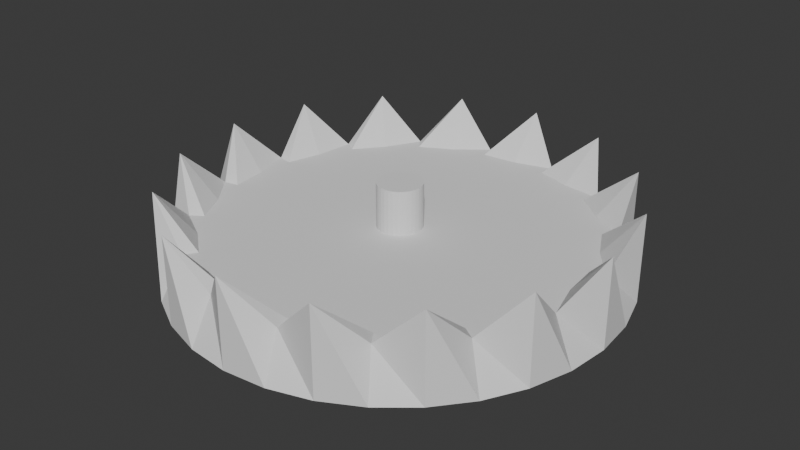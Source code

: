 # Source: MonarchBase.blend  (saved by Blender 4.3.34; exported with 4.5.12 LTS)
import bpy
from mathutils import Matrix  # noqa: F401  (used for matrix-valued properties, if any)

bpy.ops.wm.read_factory_settings(use_empty=True)
scene = bpy.context.scene
scene.name = 'Scene'

# ---- collections
col_collection = bpy.data.collections.new('Collection'); scene.collection.children.link(col_collection)

# ---- world
world_world = bpy.data.worlds.new('World'); scene.world = world_world
world_world.use_nodes = True; world_world.node_tree.nodes.clear()
_N = world_world.node_tree.nodes; _L = world_world.node_tree.links
n0 = _N.new('ShaderNodeOutputWorld'); n0.name = 'World Output'; n0.location = (300, 300)
n1 = _N.new('ShaderNodeBackground'); n1.name = 'Background'; n1.location = (10, 300)
n1.inputs[0].default_value = (0.05088, 0.05088, 0.05088, 1.0)
_L.new(n1.outputs[0], n0.inputs[0])
n0.is_active_output = True
world_world.color = (0.05088, 0.05088, 0.05088)
world_world.sun_shadow_jitter_overblur = 0.0

# ---- meshes
me_cylinder_003 = bpy.data.meshes.new('Cylinder.003')
me_cylinder_003.from_pydata([(0.0, 1.0, -2.98e-07), (0.0, 0.8194, 2.0), (0.1951, 0.9808, -2.98e-07), (0.1599, 0.8037, 2.0), (0.3827, 0.9239, -2.98e-07), (0.3136, 0.7571, 2.0), (0.5556, 0.8315, -2.98e-07), (0.4553, 0.6813, 2.0), (0.7071, 0.7071, -2.98e-07), (0.5794, 0.5794, 2.0), (0.8315, 0.5556, -2.98e-07), (0.6813, 0.4553, 2.0), (0.9239, 0.3827, -2.98e-07), (0.7571, 0.3136, 2.0), (0.9808, 0.1951, -2.98e-07), (0.8037, 0.1599, 2.0), (1.0, 0.0, -2.98e-07), (0.8194, 0.0, 2.0), (0.9808, -0.1951, -2.98e-07), (0.8037, -0.1599, 2.0), (0.9239, -0.3827, -2.98e-07), (0.7571, -0.3136, 2.0), (0.8315, -0.5556, -2.98e-07), (0.6813, -0.4553, 2.0), (0.7071, -0.7071, -2.98e-07), (0.5794, -0.5794, 2.0), (0.5556, -0.8315, -2.98e-07), (0.4553, -0.6813, 2.0), (0.3827, -0.9239, -2.98e-07), (0.3136, -0.7571, 2.0), (0.1951, -0.9808, -2.98e-07), (0.1599, -0.8037, 2.0), (0.0, -1.0, -2.98e-07), (0.0, -0.8194, 2.0), (-0.1951, -0.9808, -2.98e-07), (-0.1599, -0.8037, 2.0), (-0.3827, -0.9239, -2.98e-07), (-0.3136, -0.7571, 2.0), (-0.5556, -0.8315, -2.98e-07), (-0.4553, -0.6813, 2.0), (-0.7071, -0.7071, -2.98e-07), (-0.5794, -0.5794, 2.0), (-0.8315, -0.5556, -2.98e-07), (-0.6813, -0.4553, 2.0), (-0.9239, -0.3827, -2.98e-07), (-0.7571, -0.3136, 2.0), (-0.9808, -0.1951, -2.98e-07), (-0.8037, -0.1599, 2.0), (-1.0, 0.0, -2.98e-07), (-0.8194, 0.0, 2.0), (-0.9808, 0.1951, -2.98e-07), (-0.8037, 0.1599, 2.0), (-0.9239, 0.3827, -2.98e-07), (-0.7571, 0.3136, 2.0), (-0.8315, 0.5556, -2.98e-07), (-0.6813, 0.4553, 2.0), (-0.7071, 0.7071, -2.98e-07), (-0.5794, 0.5794, 2.0), (-0.5556, 0.8315, -2.98e-07), (-0.4553, 0.6813, 2.0), (-0.3827, 0.9239, -2.98e-07), (-0.3136, 0.7571, 2.0), (-0.1951, 0.9808, -2.98e-07), (-0.1599, 0.8037, 2.0), (0.1759, 0.8844, 2.0), (0.0, 1.0, 3.995), (0.3827, 0.9239, 3.995), (0.501, 0.7498, 2.0), (0.7071, 0.7071, 3.995), (0.7498, 0.501, 2.0), (0.9239, 0.3827, 3.995), (0.8844, 0.1759, 2.0), (1.0, 0.0, 3.995), (0.8844, -0.1759, 2.0), (0.9239, -0.3827, 3.995), (0.7498, -0.501, 2.0), (0.7071, -0.7071, 3.995), (0.501, -0.7498, 2.0), (0.3827, -0.9239, 3.995), (0.1759, -0.8844, 2.0), (0.0, -1.0, 3.995), (-0.1759, -0.8844, 2.0), (-0.3827, -0.9239, 3.995), (-0.501, -0.7498, 2.0), (-0.7071, -0.7071, 3.995), (-0.7498, -0.501, 2.0), (-0.9239, -0.3827, 3.995), (-0.8844, -0.1759, 2.0), (-1.0, 0.0, 3.995), (-0.8844, 0.1759, 2.0), (-0.9239, 0.3827, 3.995), (-0.7498, 0.501, 2.0), (-0.7071, 0.7071, 3.995), (-0.501, 0.7498, 2.0), (-0.3827, 0.9239, 3.995), (-0.1759, 0.8844, 2.0), (-2.146e-07, 0.09901, 2.0), (-2.146e-07, 0.09901, 4.0), (0.01951, 0.09711, 2.0), (0.01951, 0.09711, 4.0), (0.03827, 0.09147, 2.0), (0.03827, 0.09147, 4.0), (0.05556, 0.08232, 2.0), (0.05556, 0.08232, 4.0), (0.07071, 0.07001, 2.0), (0.07071, 0.07001, 4.0), (0.08315, 0.05501, 2.0), (0.08315, 0.05501, 4.0), (0.09239, 0.03789, 2.0), (0.09239, 0.03789, 4.0), (0.09808, 0.01932, 2.0), (0.09808, 0.01932, 4.0), (0.1, -3.32e-09, 2.0), (0.1, -3.32e-09, 4.0), (0.09808, -0.01932, 2.0), (0.09808, -0.01932, 4.0), (0.09239, -0.03789, 2.0), (0.09239, -0.03789, 4.0), (0.08315, -0.05501, 2.0), (0.08315, -0.05501, 4.0), (0.07071, -0.07001, 2.0), (0.07071, -0.07001, 4.0), (0.05556, -0.08232, 2.0), (0.05556, -0.08232, 4.0), (0.03827, -0.09147, 2.0), (0.03827, -0.09147, 4.0), (0.01951, -0.09711, 2.0), (0.01951, -0.09711, 4.0), (-2.146e-07, -0.09901, 2.0), (-2.146e-07, -0.09901, 4.0), (-0.01951, -0.09711, 2.0), (-0.01951, -0.09711, 4.0), (-0.03827, -0.09147, 2.0), (-0.03827, -0.09147, 4.0), (-0.05556, -0.08232, 2.0), (-0.05556, -0.08232, 4.0), (-0.07071, -0.07001, 2.0), (-0.07071, -0.07001, 4.0), (-0.08315, -0.05501, 2.0), (-0.08315, -0.05501, 4.0), (-0.09239, -0.03789, 2.0), (-0.09239, -0.03789, 4.0), (-0.09808, -0.01932, 2.0), (-0.09808, -0.01932, 4.0), (-0.1, -3.32e-09, 2.0), (-0.1, -3.32e-09, 4.0), (-0.09808, 0.01932, 2.0), (-0.09808, 0.01932, 4.0), (-0.09239, 0.03789, 2.0), (-0.09239, 0.03789, 4.0), (-0.08315, 0.05501, 2.0), (-0.08315, 0.05501, 4.0), (-0.07071, 0.07001, 2.0), (-0.07071, 0.07001, 4.0), (-0.05556, 0.08232, 2.0), (-0.05556, 0.08232, 4.0), (-0.03827, 0.09147, 2.0), (-0.03827, 0.09147, 4.0), (-0.01951, 0.09711, 2.0), (-0.01951, 0.09711, 4.0), (0.0, 0.8346, 2.0), (0.1628, 0.8186, 2.0), (0.3194, 0.7711, 2.0), (0.4637, 0.6939, 2.0), (0.5901, 0.5901, 2.0), (0.6939, 0.4637, 2.0), (0.7711, 0.3194, 2.0), (0.8186, 0.1628, 2.0), (0.8346, 9.138e-10, 2.0), (0.8186, -0.1628, 2.0), (0.7711, -0.3194, 2.0), (0.6939, -0.4637, 2.0), (0.5901, -0.5901, 2.0), (0.4637, -0.6939, 2.0), (0.3194, -0.7711, 2.0), (0.1628, -0.8186, 2.0), (0.0, -0.8346, 2.0), (-0.1628, -0.8186, 2.0), (-0.3194, -0.7711, 2.0), (-0.4637, -0.6939, 2.0), (-0.5901, -0.5901, 2.0), (-0.6939, -0.4637, 2.0), (-0.7711, -0.3194, 2.0), (-0.8186, -0.1628, 2.0), (-0.8346, 9.138e-10, 2.0), (-0.8186, 0.1628, 2.0), (-0.7711, 0.3194, 2.0), (-0.6939, 0.4637, 2.0), (-0.5901, 0.5901, 2.0), (-0.4637, 0.6939, 2.0), (-0.3194, 0.7711, 2.0), (-0.1628, 0.8186, 2.0)], [], [(0, 65, 64, 2), (2, 64, 66, 4), (4, 66, 67, 6), (6, 67, 68, 8), (8, 68, 69, 10), (10, 69, 70, 12), (12, 70, 71, 14), (14, 71, 72, 16), (16, 72, 73, 18), (18, 73, 74, 20), (20, 74, 75, 22), (22, 75, 76, 24), (24, 76, 77, 26), (26, 77, 78, 28), (28, 78, 79, 30), (30, 79, 80, 32), (32, 80, 81, 34), (34, 81, 82, 36), (36, 82, 83, 38), (38, 83, 84, 40), (40, 84, 85, 42), (42, 85, 86, 44), (44, 86, 87, 46), (46, 87, 88, 48), (48, 88, 89, 50), (50, 89, 90, 52), (52, 90, 91, 54), (54, 91, 92, 56), (56, 92, 93, 58), (58, 93, 94, 60), (60, 94, 95, 62), (62, 95, 65, 0), (0, 2, 4, 6, 8, 10, 12, 14, 16, 18, 20, 22, 24, 26, 28, 30, 32, 34, 36, 38, 40, 42, 44, 46, 48, 50, 52, 54, 56, 58, 60, 62), (160, 161, 64, 65), (161, 162, 66, 64), (162, 163, 67, 66), (163, 164, 68, 67), (164, 165, 69, 68), (165, 166, 70, 69), (166, 167, 71, 70), (167, 168, 72, 71), (168, 169, 73, 72), (169, 170, 74, 73), (170, 171, 75, 74), (171, 172, 76, 75), (172, 173, 77, 76), (173, 174, 78, 77), (174, 175, 79, 78), (175, 176, 80, 79), (176, 177, 81, 80), (177, 178, 82, 81), (178, 179, 83, 82), (179, 180, 84, 83), (180, 181, 85, 84), (181, 182, 86, 85), (182, 183, 87, 86), (183, 184, 88, 87), (184, 185, 89, 88), (185, 186, 90, 89), (186, 187, 91, 90), (187, 188, 92, 91), (188, 189, 93, 92), (189, 190, 94, 93), (190, 191, 95, 94), (191, 160, 65, 95), (37, 35, 130, 132), (96, 97, 99, 98), (39, 37, 132, 134), (98, 99, 101, 100), (41, 39, 134, 136), (100, 101, 103, 102), (43, 41, 136, 138), (102, 103, 105, 104), (45, 43, 138, 140), (104, 105, 107, 106), (47, 45, 140, 142), (106, 107, 109, 108), (49, 47, 142, 144), (108, 109, 111, 110), (51, 49, 144, 146), (110, 111, 113, 112), (53, 51, 146, 148), (112, 113, 115, 114), (55, 53, 148, 150), (114, 115, 117, 116), (57, 55, 150, 152), (116, 117, 119, 118), (59, 57, 152, 154), (118, 119, 121, 120), (61, 59, 154, 156), (120, 121, 123, 122), (63, 61, 156, 158), (122, 123, 125, 124), (1, 63, 158, 96), (124, 125, 127, 126), (3, 1, 96, 98), (126, 127, 129, 128), (5, 3, 98, 100), (128, 129, 131, 130), (7, 5, 100, 102), (130, 131, 133, 132), (9, 7, 102, 104), (132, 133, 135, 134), (11, 9, 104, 106), (134, 135, 137, 136), (13, 11, 106, 108), (136, 137, 139, 138), (15, 13, 108, 110), (138, 139, 141, 140), (17, 15, 110, 112), (140, 141, 143, 142), (19, 17, 112, 114), (142, 143, 145, 144), (21, 19, 114, 116), (144, 145, 147, 146), (23, 21, 116, 118), (146, 147, 149, 148), (25, 23, 118, 120), (148, 149, 151, 150), (27, 25, 120, 122), (150, 151, 153, 152), (29, 27, 122, 124), (152, 153, 155, 154), (31, 29, 124, 126), (154, 155, 157, 156), (99, 97, 159, 157, 155, 153, 151, 149, 147, 145, 143, 141, 139, 137, 135, 133, 131, 129, 127, 125, 123, 121, 119, 117, 115, 113, 111, 109, 107, 105, 103, 101), (31, 126, 128, 33), (156, 157, 159, 158), (35, 33, 128, 130), (158, 159, 97, 96), (63, 1, 160, 191), (61, 63, 191, 190), (59, 61, 190, 189), (57, 59, 189, 188), (55, 57, 188, 187), (53, 55, 187, 186), (51, 53, 186, 185), (49, 51, 185, 184), (47, 49, 184, 183), (45, 47, 183, 182), (43, 45, 182, 181), (41, 43, 181, 180), (39, 41, 180, 179), (37, 39, 179, 178), (35, 37, 178, 177), (33, 35, 177, 176), (31, 33, 176, 175), (29, 31, 175, 174), (27, 29, 174, 173), (25, 27, 173, 172), (23, 25, 172, 171), (21, 23, 171, 170), (19, 21, 170, 169), (17, 19, 169, 168), (15, 17, 168, 167), (13, 15, 167, 166), (11, 13, 166, 165), (9, 11, 165, 164), (7, 9, 164, 163), (5, 7, 163, 162), (3, 5, 162, 161), (1, 3, 161, 160)])
_uv = me_cylinder_003.uv_layers.new(name='UVMap')
_uv.uv.foreach_set('vector', [1.0, 0.5, 1.0, 1.0, 0.9688, 1.0, 0.9688, 0.5, 0.9688, 0.5, 0.9688, 1.0, 0.9375, 1.0, 0.9375, 0.5, 0.9375, 0.5, 0.9375, 1.0, 0.9062, 1.0, 0.9062, 0.5, 0.9062, 0.5, 0.9062, 1.0, 0.875, 1.0, 0.875, 0.5, 0.875, 0.5, 0.875, 1.0, 0.8438, 1.0, 0.8438, 0.5, 0.8438, 0.5, 0.8438, 1.0, 0.8125, 1.0, 0.8125, 0.5, 0.8125, 0.5, 0.8125, 1.0, 0.7812, 1.0, 0.7812, 0.5, 0.7812, 0.5, 0.7812, 1.0, 0.75, 1.0, 0.75, 0.5, 0.75, 0.5, 0.75, 1.0, 0.7188, 1.0, 0.7188, 0.5, 0.7188, 0.5, 0.7188, 1.0, 0.6875, 1.0, 0.6875, 0.5, 0.6875, 0.5, 0.6875, 1.0, 0.6562, 1.0, 0.6562, 0.5, 0.6562, 0.5, 0.6562, 1.0, 0.625, 1.0, 0.625, 0.5, 0.625, 0.5, 0.625, 1.0, 0.5938, 1.0, 0.5938, 0.5, 0.5938, 0.5, 0.5938, 1.0, 0.5625, 1.0, 0.5625, 0.5, 0.5625, 0.5, 0.5625, 1.0, 0.5312, 1.0, 0.5312, 0.5, 0.5312, 0.5, 0.5312, 1.0, 0.5, 1.0, 0.5, 0.5, 0.5, 0.5, 0.5, 1.0, 0.4688, 1.0, 0.4688, 0.5, 0.4688, 0.5, 0.4688, 1.0, 0.4375, 1.0, 0.4375, 0.5, 0.4375, 0.5, 0.4375, 1.0, 0.4062, 1.0, 0.4062, 0.5, 0.4062, 0.5, 0.4062, 1.0, 0.375, 1.0, 0.375, 0.5, 0.375, 0.5, 0.375, 1.0, 0.3438, 1.0, 0.3438, 0.5, 0.3438, 0.5, 0.3438, 1.0, 0.3125, 1.0, 0.3125, 0.5, 0.3125, 0.5, 0.3125, 1.0, 0.2812, 1.0, 0.2812, 0.5, 0.2812, 0.5, 0.2812, 1.0, 0.25, 1.0, 0.25, 0.5, 0.25, 0.5, 0.25, 1.0, 0.2188, 1.0, 0.2188, 0.5, 0.2188, 0.5, 0.2188, 1.0, 0.1875, 1.0, 0.1875, 0.5, 0.1875, 0.5, 0.1875, 1.0, 0.1562, 1.0, 0.1562, 0.5, 0.1562, 0.5, 0.1562, 1.0, 0.125, 1.0, 0.125, 0.5, 0.125, 0.5, 0.125, 1.0, 0.09375, 1.0, 0.09375, 0.5, 0.09375, 0.5, 0.09375, 1.0, 0.0625, 1.0, 0.0625, 0.5, 0.0625, 0.5, 0.0625, 1.0, 0.03125, 1.0, 0.03125, 0.5, 0.03125, 0.5, 0.03125, 1.0, 0.0, 1.0, 0.0, 0.5, 0.75, 0.49, 0.7968, 0.4854, 0.8418, 0.4717, 0.8833, 0.4496, 0.9197, 0.4197, 0.9496, 0.3833, 0.9717, 0.3418, 0.9854, 0.2968, 0.99, 0.25, 0.9854, 0.2032, 0.9717, 0.1582, 0.9496, 0.1167, 0.9197, 0.08029, 0.8833, 0.05045, 0.8418, 0.02827, 0.7968, 0.01461, 0.75, 0.01, 0.7032, 0.01461, 0.6582, 0.02827, 0.6167, 0.05045, 0.5803, 0.08029, 0.5504, 0.1167, 0.5283, 0.1582, 0.5146, 0.2032, 0.51, 0.25, 0.5146, 0.2968, 0.5283, 0.3418, 0.5504, 0.3833, 0.5803, 0.4197, 0.6167, 0.4496, 0.6582, 0.4717, 0.7032, 0.4854, 0.25, 0.4683, 0.2926, 0.4641, 0.2968, 0.4854, 0.25, 0.49, 0.2926, 0.4641, 0.3336, 0.4517, 0.3418, 0.4717, 0.2968, 0.4854, 0.3336, 0.4517, 0.3713, 0.4315, 0.3833, 0.4496, 0.3418, 0.4717, 0.3713, 0.4315, 0.4044, 0.4044, 0.4197, 0.4197, 0.3833, 0.4496, 0.4044, 0.4044, 0.4315, 0.3713, 0.4496, 0.3833, 0.4197, 0.4197, 0.4315, 0.3713, 0.4517, 0.3336, 0.4717, 0.3418, 0.4496, 0.3833, 0.4517, 0.3336, 0.4641, 0.2926, 0.4854, 0.2968, 0.4717, 0.3418, 0.4641, 0.2926, 0.4683, 0.25, 0.49, 0.25, 0.4854, 0.2968, 0.4683, 0.25, 0.4641, 0.2074, 0.4854, 0.2032, 0.49, 0.25, 0.4641, 0.2074, 0.4517, 0.1664, 0.4717, 0.1582, 0.4854, 0.2032, 0.4517, 0.1664, 0.4315, 0.1287, 0.4496, 0.1167, 0.4717, 0.1582, 0.4315, 0.1287, 0.4044, 0.09562, 0.4197, 0.08029, 0.4496, 0.1167, 0.4044, 0.09562, 0.3713, 0.06846, 0.3833, 0.05045, 0.4197, 0.08029, 0.3713, 0.06846, 0.3336, 0.04829, 0.3418, 0.02827, 0.3833, 0.05045, 0.3336, 0.04829, 0.2926, 0.03586, 0.2968, 0.01461, 0.3418, 0.02827, 0.2926, 0.03586, 0.25, 0.03167, 0.25, 0.01, 0.2968, 0.01461, 0.25, 0.03167, 0.2074, 0.03586, 0.2032, 0.01461, 0.25, 0.01, 0.2074, 0.03586, 0.1664, 0.04829, 0.1582, 0.02827, 0.2032, 0.01461, 0.1664, 0.04829, 0.1287, 0.06846, 0.1167, 0.05045, 0.1582, 0.02827, 0.1287, 0.06846, 0.09562, 0.09562, 0.08029, 0.08029, 0.1167, 0.05045, 0.09562, 0.09562, 0.06846, 0.1287, 0.05045, 0.1167, 0.08029, 0.08029, 0.06846, 0.1287, 0.04829, 0.1664, 0.02827, 0.1582, 0.05045, 0.1167, 0.04829, 0.1664, 0.03586, 0.2074, 0.01461, 0.2032, 0.02827, 0.1582, 0.03586, 0.2074, 0.03167, 0.25, 0.01, 0.25, 0.01461, 0.2032, 0.03167, 0.25, 0.03586, 0.2926, 0.01461, 0.2968, 0.01, 0.25, 0.03586, 0.2926, 0.04829, 0.3336, 0.02827, 0.3418, 0.01461, 0.2968, 0.04829, 0.3336, 0.06846, 0.3713, 0.05045, 0.3833, 0.02827, 0.3418, 0.06846, 0.3713, 0.09562, 0.4044, 0.08029, 0.4197, 0.05045, 0.3833, 0.09562, 0.4044, 0.1287, 0.4315, 0.1167, 0.4496, 0.08029, 0.4197, 0.1287, 0.4315, 0.1664, 0.4517, 0.1582, 0.4717, 0.1167, 0.4496, 0.1664, 0.4517, 0.2074, 0.4641, 0.2032, 0.4854, 0.1582, 0.4717, 0.2074, 0.4641, 0.25, 0.4683, 0.25, 0.49, 0.2032, 0.4854, 0.0, 0.0, 0.0, 0.0, 0.0, 0.0, 0.0, 0.0, 1.0, 0.5, 1.0, 1.0, 0.9688, 1.0, 0.9688, 0.5, 0.0, 0.0, 0.0, 0.0, 0.0, 0.0, 0.0, 0.0, 0.9688, 0.5, 0.9688, 1.0, 0.9375, 1.0, 0.9375, 0.5, 0.0, 0.0, 0.0, 0.0, 0.0, 0.0, 0.0, 0.0, 0.9375, 0.5, 0.9375, 1.0, 0.9062, 1.0, 0.9062, 0.5, 0.0, 0.0, 0.0, 0.0, 0.0, 0.0, 0.0, 0.0, 0.9062, 0.5, 0.9062, 1.0, 0.875, 1.0, 0.875, 0.5, 0.0, 0.0, 0.0, 0.0, 0.0, 0.0, 0.0, 0.0, 0.875, 0.5, 0.875, 1.0, 0.8438, 1.0, 0.8438, 0.5, 0.0, 0.0, 0.0, 0.0, 0.0, 0.0, 0.0, 0.0, 0.8438, 0.5, 0.8438, 1.0, 0.8125, 1.0, 0.8125, 0.5, 0.0, 0.0, 0.0, 0.0, 0.0, 0.0, 0.0, 0.0, 0.8125, 0.5, 0.8125, 1.0, 0.7812, 1.0, 0.7812, 0.5, 0.0, 0.0, 0.0, 0.0, 0.0, 0.0, 0.0, 0.0, 0.7812, 0.5, 0.7812, 1.0, 0.75, 1.0, 0.75, 0.5, 0.0, 0.0, 0.0, 0.0, 0.0, 0.0, 0.0, 0.0, 0.75, 0.5, 0.75, 1.0, 0.7188, 1.0, 0.7188, 0.5, 0.0, 0.0, 0.0, 0.0, 0.0, 0.0, 0.0, 0.0, 0.7188, 0.5, 0.7188, 1.0, 0.6875, 1.0, 0.6875, 0.5, 0.0, 0.0, 0.0, 0.0, 0.0, 0.0, 0.0, 0.0, 0.6875, 0.5, 0.6875, 1.0, 0.6562, 1.0, 0.6562, 0.5, 0.0, 0.0, 0.0, 0.0, 0.0, 0.0, 0.0, 0.0, 0.6562, 0.5, 0.6562, 1.0, 0.625, 1.0, 0.625, 0.5, 0.0, 0.0, 0.0, 0.0, 0.0, 0.0, 0.0, 0.0, 0.625, 0.5, 0.625, 1.0, 0.5938, 1.0, 0.5938, 0.5, 0.0, 0.0, 0.0, 0.0, 0.0, 0.0, 0.0, 0.0, 0.5938, 0.5, 0.5938, 1.0, 0.5625, 1.0, 0.5625, 0.5, 0.0, 0.0, 0.0, 0.0, 0.0, 0.0, 0.0, 0.0, 0.5625, 0.5, 0.5625, 1.0, 0.5312, 1.0, 0.5312, 0.5, 0.0, 0.0, 0.0, 0.0, 0.0, 0.0, 0.0, 0.0, 0.5312, 0.5, 0.5312, 1.0, 0.5, 1.0, 0.5, 0.5, 0.0, 0.0, 0.0, 0.0, 0.0, 0.0, 0.0, 0.0, 0.5, 0.5, 0.5, 1.0, 0.4688, 1.0, 0.4688, 0.5, 0.0, 0.0, 0.0, 0.0, 0.0, 0.0, 0.0, 0.0, 0.4688, 0.5, 0.4688, 1.0, 0.4375, 1.0, 0.4375, 0.5, 0.0, 0.0, 0.0, 0.0, 0.0, 0.0, 0.0, 0.0, 0.4375, 0.5, 0.4375, 1.0, 0.4062, 1.0, 0.4062, 0.5, 0.0, 0.0, 0.0, 0.0, 0.0, 0.0, 0.0, 0.0, 0.4062, 0.5, 0.4062, 1.0, 0.375, 1.0, 0.375, 0.5, 0.0, 0.0, 0.0, 0.0, 0.0, 0.0, 0.0, 0.0, 0.375, 0.5, 0.375, 1.0, 0.3438, 1.0, 0.3438, 0.5, 0.0, 0.0, 0.0, 0.0, 0.0, 0.0, 0.0, 0.0, 0.3438, 0.5, 0.3438, 1.0, 0.3125, 1.0, 0.3125, 0.5, 0.0, 0.0, 0.0, 0.0, 0.0, 0.0, 0.0, 0.0, 0.3125, 0.5, 0.3125, 1.0, 0.2812, 1.0, 0.2812, 0.5, 0.0, 0.0, 0.0, 0.0, 0.0, 0.0, 0.0, 0.0, 0.2812, 0.5, 0.2812, 1.0, 0.25, 1.0, 0.25, 0.5, 0.0, 0.0, 0.0, 0.0, 0.0, 0.0, 0.0, 0.0, 0.25, 0.5, 0.25, 1.0, 0.2188, 1.0, 0.2188, 0.5, 0.0, 0.0, 0.0, 0.0, 0.0, 0.0, 0.0, 0.0, 0.2188, 0.5, 0.2188, 1.0, 0.1875, 1.0, 0.1875, 0.5, 0.0, 0.0, 0.0, 0.0, 0.0, 0.0, 0.0, 0.0, 0.1875, 0.5, 0.1875, 1.0, 0.1562, 1.0, 0.1562, 0.5, 0.0, 0.0, 0.0, 0.0, 0.0, 0.0, 0.0, 0.0, 0.1562, 0.5, 0.1562, 1.0, 0.125, 1.0, 0.125, 0.5, 0.0, 0.0, 0.0, 0.0, 0.0, 0.0, 0.0, 0.0, 0.125, 0.5, 0.125, 1.0, 0.09375, 1.0, 0.09375, 0.5, 0.0, 0.0, 0.0, 0.0, 0.0, 0.0, 0.0, 0.0, 0.09375, 0.5, 0.09375, 1.0, 0.0625, 1.0, 0.0625, 0.5, 0.2968, 0.4854, 0.25, 0.49, 0.2032, 0.4854, 0.1582, 0.4717, 0.1167, 0.4496, 0.08029, 0.4197, 0.05045, 0.3833, 0.02827, 0.3418, 0.01461, 0.2968, 0.01, 0.25, 0.01461, 0.2032, 0.02827, 0.1582, 0.05045, 0.1167, 0.08029, 0.08029, 0.1167, 0.05045, 0.1582, 0.02827, 0.2032, 0.01461, 0.25, 0.01, 0.2968, 0.01461, 0.3418, 0.02827, 0.3833, 0.05045, 0.4197, 0.08029, 0.4496, 0.1167, 0.4717, 0.1582, 0.4854, 0.2032, 0.49, 0.25, 0.4854, 0.2968, 0.4717, 0.3418, 0.4496, 0.3833, 0.4197, 0.4197, 0.3833, 0.4496, 0.3418, 0.4717, 0.2884, 0.05711, 0.5312, 0.5, 0.5, 0.5, 0.25, 0.05334, 0.0625, 0.5, 0.0625, 1.0, 0.03125, 1.0, 0.03125, 0.5, 0.0, 0.0, 0.0, 0.0, 0.0, 0.0, 0.0, 0.0, 0.03125, 0.5, 0.03125, 1.0, 0.0, 1.0, 0.0, 0.5, 0.2116, 0.4429, 0.25, 0.4467, 0.25, 0.4683, 0.2074, 0.4641, 0.1747, 0.4317, 0.2116, 0.4429, 0.2074, 0.4641, 0.1664, 0.4517, 0.1407, 0.4135, 0.1747, 0.4317, 0.1664, 0.4517, 0.1287, 0.4315, 0.1109, 0.3891, 0.1407, 0.4135, 0.1287, 0.4315, 0.09562, 0.4044, 0.08648, 0.3593, 0.1109, 0.3891, 0.09562, 0.4044, 0.06846, 0.3713, 0.06831, 0.3253, 0.08648, 0.3593, 0.06846, 0.3713, 0.04829, 0.3336, 0.05711, 0.2884, 0.06831, 0.3253, 0.04829, 0.3336, 0.03586, 0.2926, 0.05334, 0.25, 0.05711, 0.2884, 0.03586, 0.2926, 0.03167, 0.25, 0.05711, 0.2116, 0.05334, 0.25, 0.03167, 0.25, 0.03586, 0.2074, 0.06831, 0.1747, 0.05711, 0.2116, 0.03586, 0.2074, 0.04829, 0.1664, 0.08648, 0.1407, 0.06831, 0.1747, 0.04829, 0.1664, 0.06846, 0.1287, 0.1109, 0.1109, 0.08648, 0.1407, 0.06846, 0.1287, 0.09562, 0.09562, 0.1407, 0.08648, 0.1109, 0.1109, 0.09562, 0.09562, 0.1287, 0.06846, 0.1747, 0.06831, 0.1407, 0.08648, 0.1287, 0.06846, 0.1664, 0.04829, 0.2116, 0.05711, 0.1747, 0.06831, 0.1664, 0.04829, 0.2074, 0.03586, 0.25, 0.05334, 0.2116, 0.05711, 0.2074, 0.03586, 0.25, 0.03167, 0.2884, 0.05711, 0.25, 0.05334, 0.25, 0.03167, 0.2926, 0.03586, 0.3253, 0.06831, 0.2884, 0.05711, 0.2926, 0.03586, 0.3336, 0.04829, 0.3593, 0.08648, 0.3253, 0.06831, 0.3336, 0.04829, 0.3713, 0.06846, 0.3891, 0.1109, 0.3593, 0.08648, 0.3713, 0.06846, 0.4044, 0.09562, 0.4135, 0.1407, 0.3891, 0.1109, 0.4044, 0.09562, 0.4315, 0.1287, 0.4317, 0.1747, 0.4135, 0.1407, 0.4315, 0.1287, 0.4517, 0.1664, 0.4429, 0.2116, 0.4317, 0.1747, 0.4517, 0.1664, 0.4641, 0.2074, 0.4467, 0.25, 0.4429, 0.2116, 0.4641, 0.2074, 0.4683, 0.25, 0.4429, 0.2884, 0.4467, 0.25, 0.4683, 0.25, 0.4641, 0.2926, 0.4317, 0.3253, 0.4429, 0.2884, 0.4641, 0.2926, 0.4517, 0.3336, 0.4135, 0.3593, 0.4317, 0.3253, 0.4517, 0.3336, 0.4315, 0.3713, 0.3891, 0.3891, 0.4135, 0.3593, 0.4315, 0.3713, 0.4044, 0.4044, 0.3593, 0.4135, 0.3891, 0.3891, 0.4044, 0.4044, 0.3713, 0.4315, 0.3253, 0.4317, 0.3593, 0.4135, 0.3713, 0.4315, 0.3336, 0.4517, 0.2884, 0.4429, 0.3253, 0.4317, 0.3336, 0.4517, 0.2926, 0.4641, 0.25, 0.4467, 0.2884, 0.4429, 0.2926, 0.4641, 0.25, 0.4683])
me_cylinder_003.update()

# ---- objects
ob_monarchbase = bpy.data.objects.new('MonarchBase', me_cylinder_003)

# ---- transforms, parenting, visibility, modifiers, constraints
ob_monarchbase.location = (0.0, 0.0, 0.0)
ob_monarchbase.scale = (1.0, 1.01, 0.1)

# ---- collection membership
col_collection.objects.link(ob_monarchbase)

# ---- scene / render settings (as saved in the file)
scene.frame_start = 1; scene.frame_end = 250; scene.frame_set(1)
scene.render.engine = 'BLENDER_EEVEE_NEXT'
bpy.context.view_layer.update()

# ---- added for rendering (the .blend has no active camera and no usable light): camera, sun
cam_auto = bpy.data.cameras.new('AutoCamera')
cam_auto.lens = 50.0
cam_auto.sensor_width = 36.0
cam_auto.clip_end = 1000.0
ob_auto_camera = bpy.data.objects.new('AutoCamera', cam_auto)
scene.collection.objects.link(ob_auto_camera)
ob_auto_camera.location = (2.65596, -3.18715, 2.32477)
ob_auto_camera.rotation_euler = (1.09748, -7.21219e-08, 0.694738)
scene.camera = ob_auto_camera
light_auto_sun = bpy.data.lights.new('AutoSun', 'SUN')
light_auto_sun.energy = 3.0
light_auto_sun.angle = 0.0523599
ob_auto_sun = bpy.data.objects.new('AutoSun', light_auto_sun)
scene.collection.objects.link(ob_auto_sun)
ob_auto_sun.rotation_euler = (0.872665, 0.174533, 0.523599)
bpy.context.view_layer.update()
